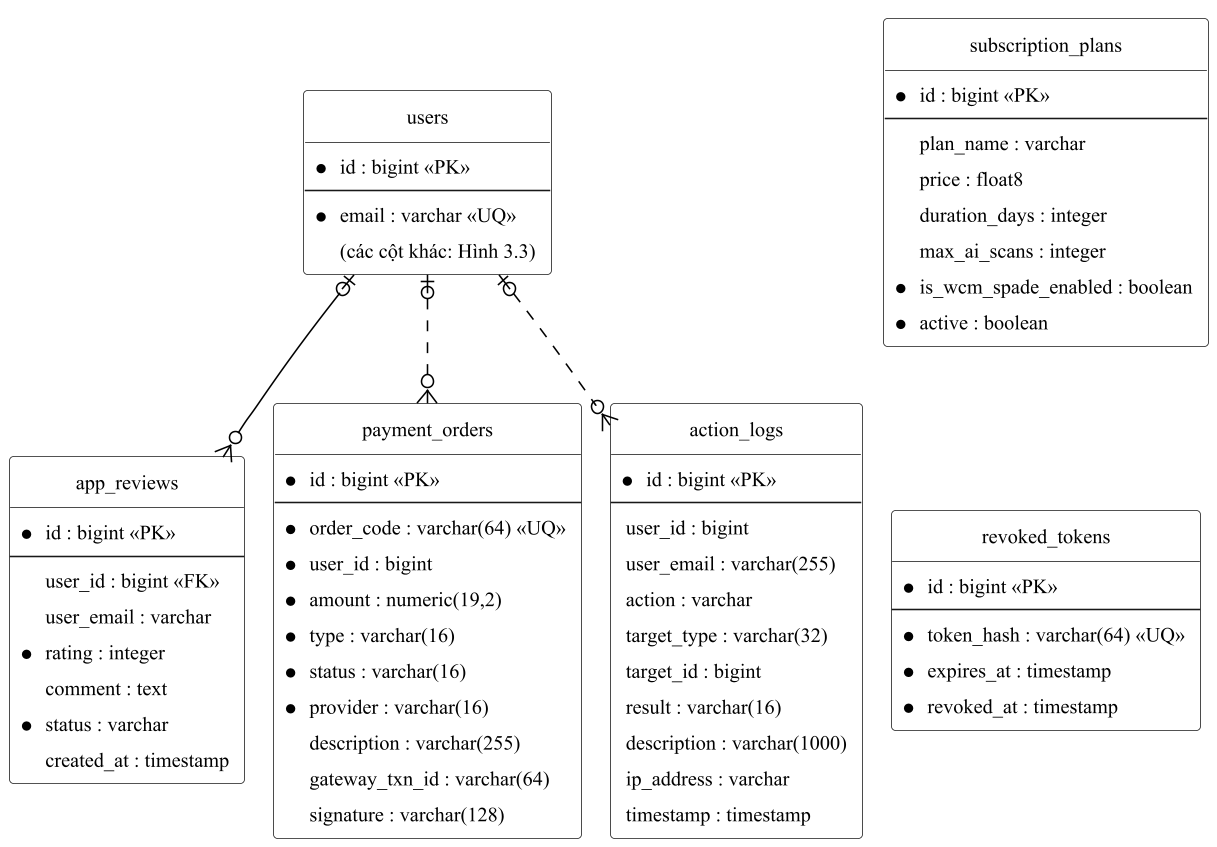

The diagram above was rendered by PlantUML. Its source (embedded in the PNG):
@startuml
!pragma layout smetana
!include _style.iuml
skinparam ClassBackgroundColor white
skinparam linetype ortho
skinparam defaultFontSize 13
hide circle
hide methods

entity "users" as U {
  * id : bigint <<PK>>
  --
  * email : varchar <<UQ>>
  (các cột khác: Hình 3.3)
}
entity "app_reviews" as V {
  * id : bigint <<PK>>
  --
  user_id : bigint <<FK>>
  user_email : varchar
  * rating : integer
  comment : text
  * status : varchar
  created_at : timestamp
}
entity "payment_orders" as P {
  * id : bigint <<PK>>
  --
  * order_code : varchar(64) <<UQ>>
  * user_id : bigint
  * amount : numeric(19,2)
  * type : varchar(16)
  * status : varchar(16)
  * provider : varchar(16)
  description : varchar(255)
  gateway_txn_id : varchar(64)
  signature : varchar(128)
}
entity "action_logs" as L {
  * id : bigint <<PK>>
  --
  user_id : bigint
  user_email : varchar(255)
  action : varchar
  target_type : varchar(32)
  target_id : bigint
  result : varchar(16)
  description : varchar(1000)
  ip_address : varchar
  timestamp : timestamp
}
entity "subscription_plans" as SP {
  * id : bigint <<PK>>
  --
  plan_name : varchar
  price : float8
  duration_days : integer
  max_ai_scans : integer
  * is_wcm_spade_enabled : boolean
  * active : boolean
}
entity "revoked_tokens" as RT {
  * id : bigint <<PK>>
  --
  * token_hash : varchar(64) <<UQ>>
  * expires_at : timestamp
  * revoked_at : timestamp
}

U |o--o{ V
U |o..o{ P
U |o..o{ L
SP -[hidden]- RT
@enduml